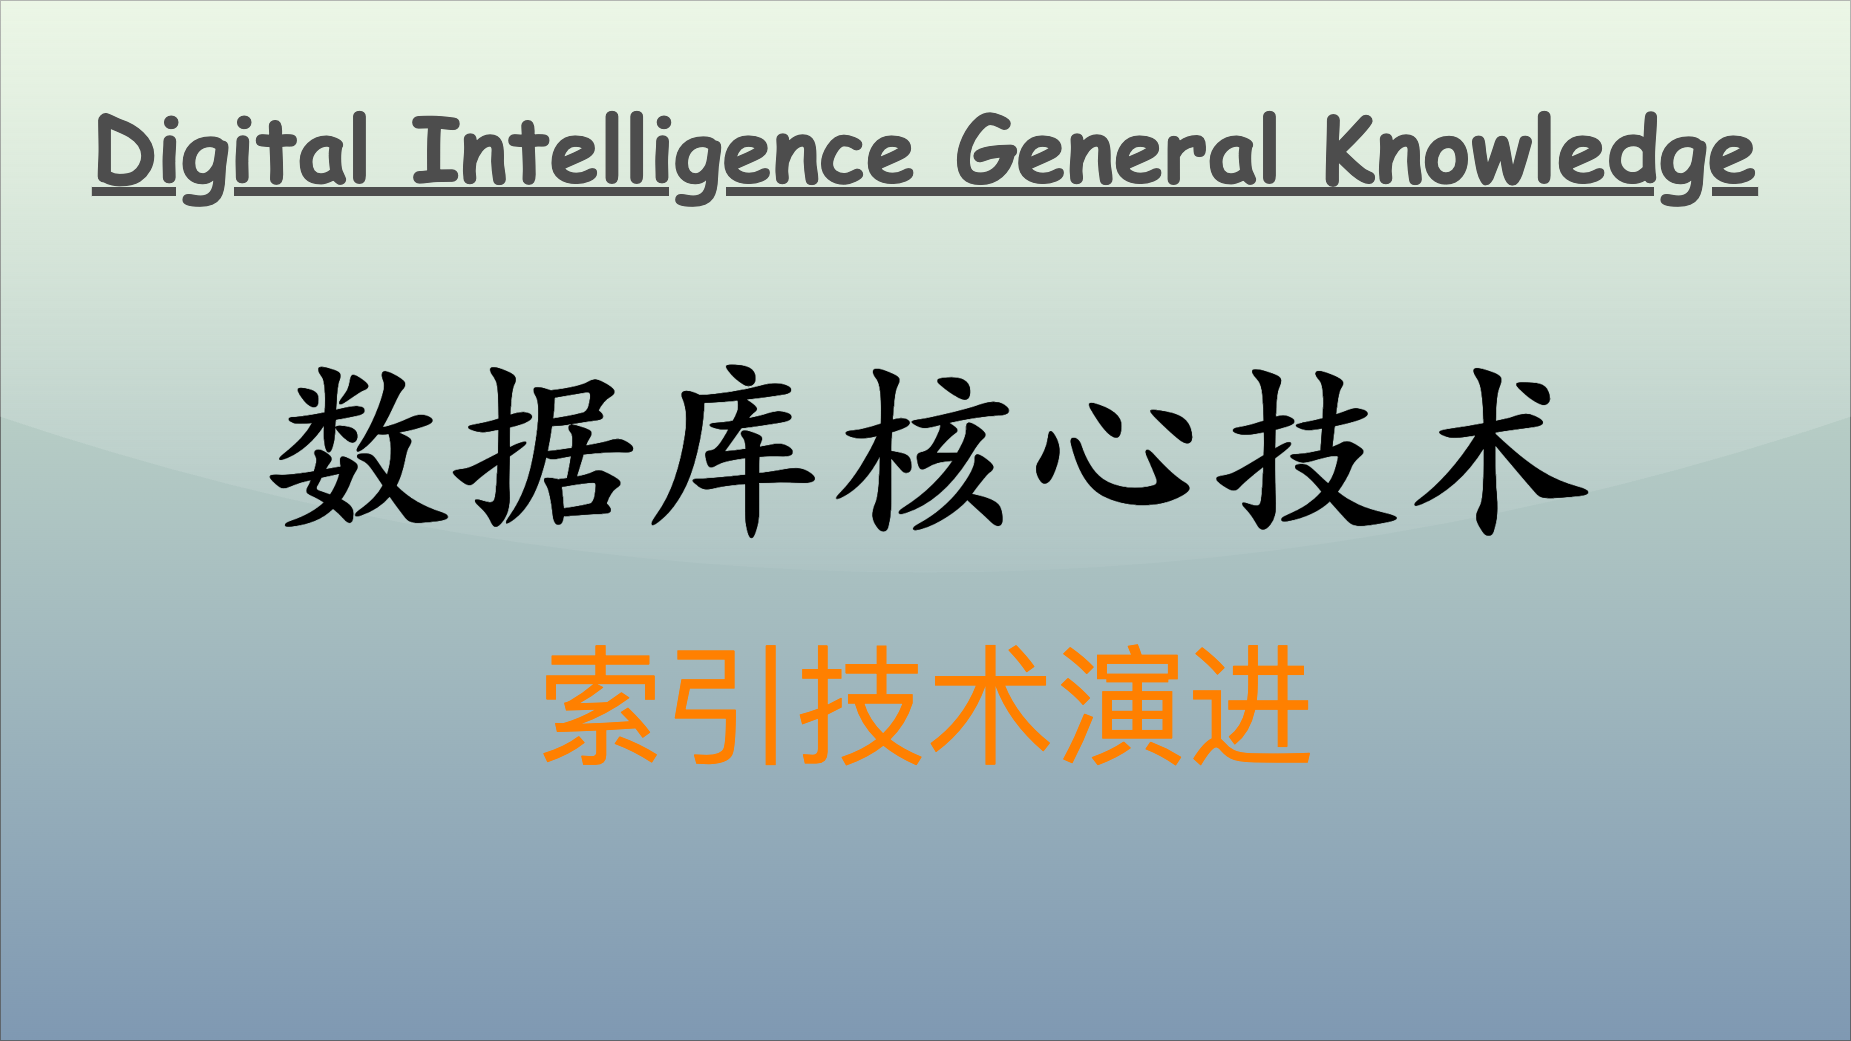

The diagram above was exported from draw.io. Its source (the exported page's mxGraphModel, read from the mxfile embedded in the PNG):
<mxGraphModel dx="1490" dy="1169" grid="1" gridSize="10" guides="1" tooltips="1" connect="1" arrows="1" fold="1" page="1" pageScale="1" pageWidth="1850" pageHeight="1040" math="0" shadow="0">
  <root>
    <mxCell id="0" />
    <mxCell id="1" parent="0" />
    <mxCell id="v5awPFEotDlEYcYJcZ2H-3" value="" style="rounded=0;whiteSpace=wrap;html=1;spacingLeft=470;opacity=50;textOpacity=50;gradientColor=#003366;fillColor=#B9E0A5;glass=1;shadow=0;" parent="1" vertex="1">
      <mxGeometry width="1850" height="1040" as="geometry" />
    </mxCell>
    <mxCell id="v5awPFEotDlEYcYJcZ2H-2" value="&lt;span style=&quot;font-family: 宋体; text-align: left; background-color: initial;&quot;&gt;&lt;font color=&quot;#ff8000&quot;&gt;索引技术演进&lt;/font&gt;&lt;/span&gt;" style="text;html=1;align=center;verticalAlign=middle;resizable=0;points=[];autosize=1;strokeColor=none;fillColor=none;fontSize=130;fontColor=default;" parent="1" vertex="1">
      <mxGeometry x="525" y="620" width="800" height="170" as="geometry" />
    </mxCell>
    <mxCell id="2" value="Digital Intelligence General Knowledge" style="text;align=center;verticalAlign=top;resizable=0;points=[];autosize=1;strokeColor=none;fillColor=none;fontColor=#4D4D4D;fontFamily=Comic Sans MS;rotation=0;rounded=0;labelBackgroundColor=none;labelBorderColor=none;gradientColor=#B3B3B3;textShadow=0;fontSize=90;fontStyle=5;" parent="1" vertex="1">
      <mxGeometry x="80" y="86" width="1690" height="120" as="geometry" />
    </mxCell>
    <mxCell id="3" value="&lt;font size=&quot;1&quot; style=&quot;&quot;&gt;&lt;b style=&quot;&quot;&gt;&lt;span style=&quot;font-size: 190px;&quot;&gt;数据库核心技术&lt;/span&gt;&lt;/b&gt;&lt;/font&gt;" style="text;html=1;align=center;verticalAlign=middle;resizable=0;points=[];autosize=1;strokeColor=none;fillColor=none;fontColor=#000000;fontFamily=Kaiti SC;" parent="1" vertex="1">
      <mxGeometry x="250" y="320" width="1350" height="240" as="geometry" />
    </mxCell>
  </root>
</mxGraphModel>